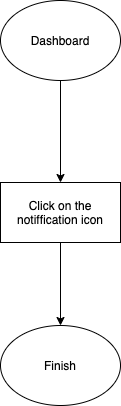

The diagram above was exported from draw.io. Its source (the exported page's mxGraphModel, read from the mxfile embedded in the PNG):
<mxGraphModel dx="1652" dy="887" grid="1" gridSize="13" guides="1" tooltips="1" connect="1" arrows="1" fold="1" page="1" pageScale="1" pageWidth="1600" pageHeight="2000" math="0" shadow="0">
  <root>
    <mxCell id="0" />
    <mxCell id="1" parent="0" />
    <mxCell id="Y2rIgqlxl9dtT_aiOKn4-2" style="edgeStyle=orthogonalEdgeStyle;rounded=0;orthogonalLoop=1;jettySize=auto;html=1;" parent="1" source="Y2rIgqlxl9dtT_aiOKn4-1" edge="1">
      <mxGeometry relative="1" as="geometry">
        <mxPoint x="800" y="416" as="targetPoint" />
      </mxGeometry>
    </mxCell>
    <mxCell id="Y2rIgqlxl9dtT_aiOKn4-1" value="Dashboard" style="ellipse;whiteSpace=wrap;html=1;" parent="1" vertex="1">
      <mxGeometry x="740" y="234" width="120" height="80" as="geometry" />
    </mxCell>
    <mxCell id="Y2rIgqlxl9dtT_aiOKn4-6" style="edgeStyle=orthogonalEdgeStyle;rounded=0;orthogonalLoop=1;jettySize=auto;html=1;exitX=0.5;exitY=1;exitDx=0;exitDy=0;entryX=0.5;entryY=0;entryDx=0;entryDy=0;" parent="1" source="Y2rIgqlxl9dtT_aiOKn4-3" target="Y2rIgqlxl9dtT_aiOKn4-5" edge="1">
      <mxGeometry relative="1" as="geometry" />
    </mxCell>
    <mxCell id="Y2rIgqlxl9dtT_aiOKn4-3" value="Click on the notiffication icon" style="rounded=0;whiteSpace=wrap;html=1;" parent="1" vertex="1">
      <mxGeometry x="740" y="416" width="120" height="60" as="geometry" />
    </mxCell>
    <mxCell id="Y2rIgqlxl9dtT_aiOKn4-5" value="Finish" style="ellipse;whiteSpace=wrap;html=1;" parent="1" vertex="1">
      <mxGeometry x="740" y="559" width="120" height="80" as="geometry" />
    </mxCell>
  </root>
</mxGraphModel>